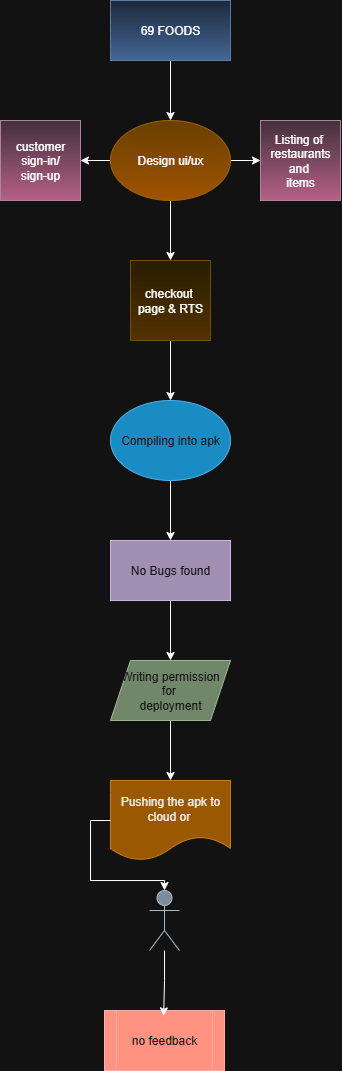

The diagram above was exported from draw.io. Its source (the exported page's mxGraphModel, read from the mxfile embedded in the PNG):
<mxGraphModel dx="719" dy="419" grid="1" gridSize="10" guides="1" tooltips="1" connect="1" arrows="1" fold="1" page="1" pageScale="1" pageWidth="827" pageHeight="1169" math="0" shadow="0">
  <root>
    <mxCell id="0" />
    <mxCell id="1" parent="0" />
    <mxCell id="LxJHumg04we9uRhaV-Ya-28" style="edgeStyle=orthogonalEdgeStyle;rounded=0;orthogonalLoop=1;jettySize=auto;html=1;exitX=0.5;exitY=1;exitDx=0;exitDy=0;entryX=0.5;entryY=0;entryDx=0;entryDy=0;" edge="1" parent="1" source="LxJHumg04we9uRhaV-Ya-19" target="LxJHumg04we9uRhaV-Ya-21">
      <mxGeometry relative="1" as="geometry" />
    </mxCell>
    <mxCell id="LxJHumg04we9uRhaV-Ya-19" value="69 FOODS" style="rounded=0;whiteSpace=wrap;html=1;fillColor=#dae8fc;strokeColor=#6c8ebf;gradientColor=#7ea6e0;" vertex="1" parent="1">
      <mxGeometry x="360" y="80" width="120" height="60" as="geometry" />
    </mxCell>
    <mxCell id="LxJHumg04we9uRhaV-Ya-29" style="edgeStyle=orthogonalEdgeStyle;rounded=0;orthogonalLoop=1;jettySize=auto;html=1;exitX=1;exitY=0.5;exitDx=0;exitDy=0;entryX=0;entryY=0.5;entryDx=0;entryDy=0;" edge="1" parent="1" source="LxJHumg04we9uRhaV-Ya-21" target="LxJHumg04we9uRhaV-Ya-24">
      <mxGeometry relative="1" as="geometry" />
    </mxCell>
    <mxCell id="LxJHumg04we9uRhaV-Ya-30" style="edgeStyle=orthogonalEdgeStyle;rounded=0;orthogonalLoop=1;jettySize=auto;html=1;exitX=0;exitY=0.5;exitDx=0;exitDy=0;entryX=1;entryY=0.5;entryDx=0;entryDy=0;" edge="1" parent="1" source="LxJHumg04we9uRhaV-Ya-21" target="LxJHumg04we9uRhaV-Ya-23">
      <mxGeometry relative="1" as="geometry" />
    </mxCell>
    <mxCell id="LxJHumg04we9uRhaV-Ya-31" style="edgeStyle=orthogonalEdgeStyle;rounded=0;orthogonalLoop=1;jettySize=auto;html=1;exitX=0.5;exitY=1;exitDx=0;exitDy=0;entryX=0.5;entryY=0;entryDx=0;entryDy=0;" edge="1" parent="1" source="LxJHumg04we9uRhaV-Ya-21" target="LxJHumg04we9uRhaV-Ya-25">
      <mxGeometry relative="1" as="geometry" />
    </mxCell>
    <mxCell id="LxJHumg04we9uRhaV-Ya-21" value="Design ui/ux" style="ellipse;whiteSpace=wrap;html=1;fillColor=#ffcd28;gradientColor=#ffa500;strokeColor=#d79b00;" vertex="1" parent="1">
      <mxGeometry x="360" y="200" width="120" height="80" as="geometry" />
    </mxCell>
    <mxCell id="LxJHumg04we9uRhaV-Ya-23" value="customer&lt;div&gt;sign-in/&lt;/div&gt;&lt;div&gt;sign-up&lt;/div&gt;" style="whiteSpace=wrap;html=1;aspect=fixed;fillColor=#e6d0de;gradientColor=#d5739d;strokeColor=#996185;" vertex="1" parent="1">
      <mxGeometry x="250" y="200" width="80" height="80" as="geometry" />
    </mxCell>
    <mxCell id="LxJHumg04we9uRhaV-Ya-24" value="Listing of&amp;nbsp;&lt;div&gt;restaurants and&amp;nbsp;&lt;/div&gt;&lt;div&gt;items&lt;/div&gt;" style="whiteSpace=wrap;html=1;aspect=fixed;fillColor=#e6d0de;gradientColor=#d5739d;strokeColor=#996185;" vertex="1" parent="1">
      <mxGeometry x="510" y="200" width="80" height="80" as="geometry" />
    </mxCell>
    <mxCell id="LxJHumg04we9uRhaV-Ya-32" style="edgeStyle=orthogonalEdgeStyle;rounded=0;orthogonalLoop=1;jettySize=auto;html=1;exitX=0.5;exitY=1;exitDx=0;exitDy=0;entryX=0.5;entryY=0;entryDx=0;entryDy=0;" edge="1" parent="1" source="LxJHumg04we9uRhaV-Ya-25" target="LxJHumg04we9uRhaV-Ya-26">
      <mxGeometry relative="1" as="geometry" />
    </mxCell>
    <mxCell id="LxJHumg04we9uRhaV-Ya-25" value="checkout&amp;nbsp;&lt;div&gt;page &amp;amp; RTS&lt;/div&gt;" style="whiteSpace=wrap;html=1;aspect=fixed;fillColor=#fff2cc;gradientColor=#ffd966;strokeColor=#d6b656;" vertex="1" parent="1">
      <mxGeometry x="380" y="340" width="80" height="80" as="geometry" />
    </mxCell>
    <mxCell id="LxJHumg04we9uRhaV-Ya-33" style="edgeStyle=orthogonalEdgeStyle;rounded=0;orthogonalLoop=1;jettySize=auto;html=1;exitX=0.5;exitY=1;exitDx=0;exitDy=0;" edge="1" parent="1" source="LxJHumg04we9uRhaV-Ya-26" target="LxJHumg04we9uRhaV-Ya-27">
      <mxGeometry relative="1" as="geometry" />
    </mxCell>
    <mxCell id="LxJHumg04we9uRhaV-Ya-26" value="Compiling into apk" style="ellipse;whiteSpace=wrap;html=1;fillColor=#1ba1e2;strokeColor=#006EAF;fontColor=#ffffff;" vertex="1" parent="1">
      <mxGeometry x="360" y="480" width="120" height="80" as="geometry" />
    </mxCell>
    <mxCell id="LxJHumg04we9uRhaV-Ya-40" style="edgeStyle=orthogonalEdgeStyle;rounded=0;orthogonalLoop=1;jettySize=auto;html=1;exitX=0.5;exitY=1;exitDx=0;exitDy=0;" edge="1" parent="1" source="LxJHumg04we9uRhaV-Ya-27" target="LxJHumg04we9uRhaV-Ya-34">
      <mxGeometry relative="1" as="geometry" />
    </mxCell>
    <mxCell id="LxJHumg04we9uRhaV-Ya-27" value="No Bugs found" style="rounded=0;whiteSpace=wrap;html=1;fillColor=#76608a;fontColor=#ffffff;strokeColor=#432D57;" vertex="1" parent="1">
      <mxGeometry x="360" y="620" width="120" height="60" as="geometry" />
    </mxCell>
    <mxCell id="LxJHumg04we9uRhaV-Ya-41" style="edgeStyle=orthogonalEdgeStyle;rounded=0;orthogonalLoop=1;jettySize=auto;html=1;exitX=0.5;exitY=1;exitDx=0;exitDy=0;" edge="1" parent="1" source="LxJHumg04we9uRhaV-Ya-34" target="LxJHumg04we9uRhaV-Ya-35">
      <mxGeometry relative="1" as="geometry" />
    </mxCell>
    <mxCell id="LxJHumg04we9uRhaV-Ya-34" value="Writing permission for&amp;nbsp;&lt;div&gt;deployment&lt;/div&gt;" style="shape=parallelogram;perimeter=parallelogramPerimeter;whiteSpace=wrap;html=1;fixedSize=1;fillColor=#6d8764;fontColor=#ffffff;strokeColor=#3A5431;" vertex="1" parent="1">
      <mxGeometry x="360" y="740" width="120" height="60" as="geometry" />
    </mxCell>
    <mxCell id="LxJHumg04we9uRhaV-Ya-35" value="Pushing the apk to cloud or&amp;nbsp;" style="shape=document;whiteSpace=wrap;html=1;boundedLbl=1;fillColor=#f0a30a;fontColor=#000000;strokeColor=#BD7000;" vertex="1" parent="1">
      <mxGeometry x="360" y="860" width="120" height="80" as="geometry" />
    </mxCell>
    <mxCell id="LxJHumg04we9uRhaV-Ya-36" value="customer using application" style="shape=umlActor;verticalLabelPosition=bottom;verticalAlign=top;html=1;outlineConnect=0;fillColor=#647687;fontColor=#ffffff;strokeColor=#314354;" vertex="1" parent="1">
      <mxGeometry x="399" y="970" width="30" height="60" as="geometry" />
    </mxCell>
    <mxCell id="LxJHumg04we9uRhaV-Ya-37" value="no feedback" style="shape=process;whiteSpace=wrap;html=1;backgroundOutline=1;fillColor=#e51400;fontColor=#ffffff;strokeColor=#B20000;" vertex="1" parent="1">
      <mxGeometry x="354" y="1090" width="120" height="60" as="geometry" />
    </mxCell>
    <mxCell id="LxJHumg04we9uRhaV-Ya-38" style="edgeStyle=orthogonalEdgeStyle;rounded=0;orthogonalLoop=1;jettySize=auto;html=1;exitX=0;exitY=0.5;exitDx=0;exitDy=0;entryX=0.5;entryY=0;entryDx=0;entryDy=0;entryPerimeter=0;" edge="1" parent="1" source="LxJHumg04we9uRhaV-Ya-35" target="LxJHumg04we9uRhaV-Ya-36">
      <mxGeometry relative="1" as="geometry" />
    </mxCell>
    <mxCell id="LxJHumg04we9uRhaV-Ya-39" style="edgeStyle=orthogonalEdgeStyle;rounded=0;orthogonalLoop=1;jettySize=auto;html=1;entryX=0.493;entryY=0.089;entryDx=0;entryDy=0;entryPerimeter=0;" edge="1" parent="1" source="LxJHumg04we9uRhaV-Ya-36" target="LxJHumg04we9uRhaV-Ya-37">
      <mxGeometry relative="1" as="geometry" />
    </mxCell>
  </root>
</mxGraphModel>